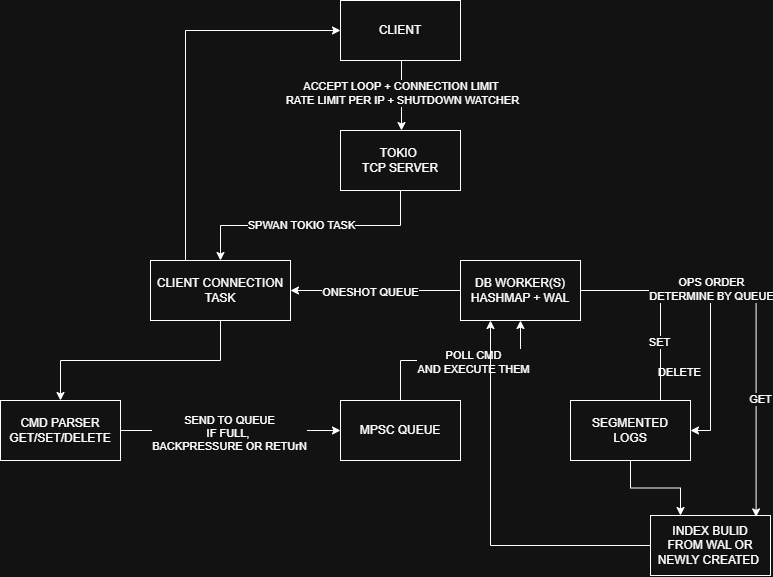

The diagram above was exported from draw.io. Its source (the exported page's mxGraphModel, read from the mxfile embedded in the PNG):
<mxGraphModel dx="1030" dy="704" grid="1" gridSize="10" guides="1" tooltips="1" connect="1" arrows="1" fold="1" page="1" pageScale="1" pageWidth="827" pageHeight="1169" math="0" shadow="0">
  <root>
    <mxCell id="0" />
    <mxCell id="1" parent="0" />
    <mxCell id="9I09GII3HRBb9-yJdy4k-5" edge="1" parent="1" style="edgeStyle=orthogonalEdgeStyle;rounded=0;orthogonalLoop=1;jettySize=auto;html=1;exitX=0.5;exitY=1;exitDx=0;exitDy=0;entryX=0.5;entryY=0;entryDx=0;entryDy=0;">
      <mxGeometry relative="1" as="geometry">
        <mxPoint x="421" y="100" as="sourcePoint" />
        <mxPoint x="421" y="170" as="targetPoint" />
      </mxGeometry>
    </mxCell>
    <mxCell id="9I09GII3HRBb9-yJdy4k-10" connectable="0" parent="9I09GII3HRBb9-yJdy4k-5" style="edgeLabel;html=1;align=center;verticalAlign=middle;resizable=0;points=[];" value="ACCEPT LOOP + CONNECTION LIMIT&amp;nbsp;&lt;div&gt;RATE LIMIT PER IP + SHUTDOWN WATCHER&lt;/div&gt;" vertex="1">
      <mxGeometry relative="1" x="-0.0743" y="-1" as="geometry">
        <mxPoint x="1" as="offset" />
      </mxGeometry>
    </mxCell>
    <mxCell id="9I09GII3HRBb9-yJdy4k-1" parent="1" style="rounded=0;whiteSpace=wrap;html=1;" value="CLIENT" vertex="1">
      <mxGeometry height="60" width="120" x="360" y="40" as="geometry" />
    </mxCell>
    <mxCell id="9I09GII3HRBb9-yJdy4k-6" edge="1" parent="1" source="9I09GII3HRBb9-yJdy4k-4" style="edgeStyle=orthogonalEdgeStyle;rounded=0;orthogonalLoop=1;jettySize=auto;html=1;exitX=0.5;exitY=1;exitDx=0;exitDy=0;" target="9I09GII3HRBb9-yJdy4k-7">
      <mxGeometry relative="1" as="geometry">
        <mxPoint x="270" y="390" as="targetPoint" />
      </mxGeometry>
    </mxCell>
    <mxCell id="9I09GII3HRBb9-yJdy4k-9" connectable="0" parent="9I09GII3HRBb9-yJdy4k-6" style="edgeLabel;html=1;align=center;verticalAlign=middle;resizable=0;points=[];" value="SPWAN TOKIO TASK" vertex="1">
      <mxGeometry relative="1" x="0.0545" y="-3" as="geometry">
        <mxPoint x="-3" y="2" as="offset" />
      </mxGeometry>
    </mxCell>
    <mxCell id="9I09GII3HRBb9-yJdy4k-4" parent="1" style="rounded=0;whiteSpace=wrap;html=1;" value="TOKIO&amp;nbsp;&lt;div&gt;TCP SERVER&lt;/div&gt;" vertex="1">
      <mxGeometry height="60" width="120" x="360" y="170" as="geometry" />
    </mxCell>
    <mxCell id="9I09GII3HRBb9-yJdy4k-22" edge="1" parent="1" source="9I09GII3HRBb9-yJdy4k-7" style="edgeStyle=orthogonalEdgeStyle;rounded=0;orthogonalLoop=1;jettySize=auto;html=1;exitX=0.5;exitY=1;exitDx=0;exitDy=0;entryX=0.5;entryY=0;entryDx=0;entryDy=0;" target="9I09GII3HRBb9-yJdy4k-21">
      <mxGeometry relative="1" as="geometry" />
    </mxCell>
    <mxCell id="PPUpF7TNIdDGFl3avJhy-10" edge="1" parent="1" source="9I09GII3HRBb9-yJdy4k-7" style="edgeStyle=orthogonalEdgeStyle;rounded=0;orthogonalLoop=1;jettySize=auto;html=1;exitX=0.25;exitY=0;exitDx=0;exitDy=0;entryX=0;entryY=0.5;entryDx=0;entryDy=0;" target="9I09GII3HRBb9-yJdy4k-1">
      <mxGeometry relative="1" as="geometry" />
    </mxCell>
    <mxCell id="9I09GII3HRBb9-yJdy4k-7" parent="1" style="rounded=0;whiteSpace=wrap;html=1;" value="CLIENT CONNECTION TASK" vertex="1">
      <mxGeometry height="60" width="140" x="170" y="300" as="geometry" />
    </mxCell>
    <mxCell id="9I09GII3HRBb9-yJdy4k-25" edge="1" parent="1" source="9I09GII3HRBb9-yJdy4k-21" style="edgeStyle=orthogonalEdgeStyle;rounded=0;orthogonalLoop=1;jettySize=auto;html=1;exitX=1;exitY=0.5;exitDx=0;exitDy=0;" target="9I09GII3HRBb9-yJdy4k-24">
      <mxGeometry relative="1" as="geometry" />
    </mxCell>
    <mxCell id="9I09GII3HRBb9-yJdy4k-26" connectable="0" parent="9I09GII3HRBb9-yJdy4k-25" style="edgeLabel;html=1;align=center;verticalAlign=middle;resizable=0;points=[];" value="SEND TO QUEUE&lt;div&gt;IF FULL,&amp;nbsp;&lt;div&gt;BACKPRESSURE OR RETUrN&lt;/div&gt;&lt;/div&gt;" vertex="1">
      <mxGeometry relative="1" x="-0.0154" y="-2" as="geometry">
        <mxPoint as="offset" />
      </mxGeometry>
    </mxCell>
    <mxCell id="9I09GII3HRBb9-yJdy4k-21" parent="1" style="rounded=0;whiteSpace=wrap;html=1;" value="CMD PARSER&lt;div&gt;GET/SET/DELETE&lt;/div&gt;" vertex="1">
      <mxGeometry height="60" width="120" x="20" y="440" as="geometry" />
    </mxCell>
    <mxCell id="PPUpF7TNIdDGFl3avJhy-7" edge="1" parent="1" source="9I09GII3HRBb9-yJdy4k-24" style="edgeStyle=orthogonalEdgeStyle;rounded=0;orthogonalLoop=1;jettySize=auto;html=1;exitX=0.5;exitY=0;exitDx=0;exitDy=0;entryX=0.5;entryY=1;entryDx=0;entryDy=0;" target="9I09GII3HRBb9-yJdy4k-36">
      <mxGeometry relative="1" as="geometry" />
    </mxCell>
    <mxCell id="PPUpF7TNIdDGFl3avJhy-8" connectable="0" parent="PPUpF7TNIdDGFl3avJhy-7" style="edgeLabel;html=1;align=center;verticalAlign=middle;resizable=0;points=[];" value="POLL CMD&lt;div&gt;AND EXECUTE THEM&lt;/div&gt;" vertex="1">
      <mxGeometry relative="1" x="0.1156" y="-1" as="geometry">
        <mxPoint as="offset" />
      </mxGeometry>
    </mxCell>
    <mxCell id="9I09GII3HRBb9-yJdy4k-24" parent="1" style="rounded=1;whiteSpace=wrap;html=1;arcSize=0;" value="MPSC QUEUE" vertex="1">
      <mxGeometry height="60" width="120" x="360" y="440" as="geometry" />
    </mxCell>
    <mxCell id="PPUpF7TNIdDGFl3avJhy-6" edge="1" parent="1" source="9I09GII3HRBb9-yJdy4k-36" style="edgeStyle=orthogonalEdgeStyle;rounded=0;orthogonalLoop=1;jettySize=auto;html=1;entryX=1;entryY=0.5;entryDx=0;entryDy=0;" target="9I09GII3HRBb9-yJdy4k-7">
      <mxGeometry relative="1" as="geometry" />
    </mxCell>
    <mxCell id="PPUpF7TNIdDGFl3avJhy-9" connectable="0" parent="PPUpF7TNIdDGFl3avJhy-6" style="edgeLabel;html=1;align=center;verticalAlign=middle;resizable=0;points=[];" value="ONESHOT QUEUE" vertex="1">
      <mxGeometry relative="1" x="0.07" y="1" as="geometry">
        <mxPoint as="offset" />
      </mxGeometry>
    </mxCell>
    <mxCell id="PPUpF7TNIdDGFl3avJhy-11" edge="1" parent="1" source="9I09GII3HRBb9-yJdy4k-36" style="edgeStyle=orthogonalEdgeStyle;rounded=0;orthogonalLoop=1;jettySize=auto;html=1;exitX=1;exitY=0.5;exitDx=0;exitDy=0;entryX=1;entryY=0.5;entryDx=0;entryDy=0;" target="PPUpF7TNIdDGFl3avJhy-20">
      <mxGeometry relative="1" as="geometry">
        <mxPoint x="700" y="330" as="targetPoint" />
      </mxGeometry>
    </mxCell>
    <mxCell id="PPUpF7TNIdDGFl3avJhy-13" connectable="0" parent="PPUpF7TNIdDGFl3avJhy-11" style="edgeLabel;html=1;align=center;verticalAlign=middle;resizable=0;points=[];" value="DELETE" vertex="1">
      <mxGeometry relative="1" x="-0.3391" y="-2" as="geometry">
        <mxPoint x="2" y="79" as="offset" />
      </mxGeometry>
    </mxCell>
    <mxCell id="PPUpF7TNIdDGFl3avJhy-14" edge="1" parent="1" source="9I09GII3HRBb9-yJdy4k-36" style="edgeStyle=orthogonalEdgeStyle;rounded=0;orthogonalLoop=1;jettySize=auto;html=1;exitX=1;exitY=0.5;exitDx=0;exitDy=0;entryX=0.75;entryY=0.167;entryDx=0;entryDy=0;entryPerimeter=0;" target="PPUpF7TNIdDGFl3avJhy-20">
      <mxGeometry relative="1" as="geometry">
        <mxPoint x="610" y="450" as="targetPoint" />
      </mxGeometry>
    </mxCell>
    <mxCell id="PPUpF7TNIdDGFl3avJhy-15" connectable="0" parent="PPUpF7TNIdDGFl3avJhy-14" style="edgeLabel;html=1;align=center;verticalAlign=middle;resizable=0;points=[];" value="SET" vertex="1">
      <mxGeometry relative="1" x="0.36" y="2" as="geometry">
        <mxPoint x="-4" y="-5" as="offset" />
      </mxGeometry>
    </mxCell>
    <mxCell id="9I09GII3HRBb9-yJdy4k-36" parent="1" style="rounded=0;whiteSpace=wrap;html=1;" value="DB WORKER(S)&lt;br&gt;HASHMAP + WAL" vertex="1">
      <mxGeometry height="60" width="120" x="480" y="300" as="geometry" />
    </mxCell>
    <mxCell id="PPUpF7TNIdDGFl3avJhy-17" edge="1" parent="1" source="PPUpF7TNIdDGFl3avJhy-12" style="edgeStyle=orthogonalEdgeStyle;rounded=0;orthogonalLoop=1;jettySize=auto;html=1;entryX=0.25;entryY=1;entryDx=0;entryDy=0;" target="9I09GII3HRBb9-yJdy4k-36">
      <mxGeometry relative="1" as="geometry">
        <mxPoint x="500" y="330" as="targetPoint" />
      </mxGeometry>
    </mxCell>
    <mxCell id="PPUpF7TNIdDGFl3avJhy-12" parent="1" style="rounded=0;whiteSpace=wrap;html=1;" value="INDEX BULID&lt;div&gt;FROM WAL OR&lt;br&gt;NEWLY CREATED&amp;nbsp;&lt;/div&gt;" vertex="1">
      <mxGeometry height="60" width="120" x="670" y="555" as="geometry" />
    </mxCell>
    <mxCell id="PPUpF7TNIdDGFl3avJhy-18" edge="1" parent="1" source="9I09GII3HRBb9-yJdy4k-36" style="edgeStyle=orthogonalEdgeStyle;rounded=0;orthogonalLoop=1;jettySize=auto;html=1;exitX=1;exitY=0.5;exitDx=0;exitDy=0;entryX=0.88;entryY=0.023;entryDx=0;entryDy=0;entryPerimeter=0;" target="PPUpF7TNIdDGFl3avJhy-12" value="">
      <mxGeometry relative="1" as="geometry" />
    </mxCell>
    <mxCell id="PPUpF7TNIdDGFl3avJhy-19" connectable="0" parent="PPUpF7TNIdDGFl3avJhy-18" style="edgeLabel;html=1;align=center;verticalAlign=middle;resizable=0;points=[];" value="GET" vertex="1">
      <mxGeometry relative="1" x="0.5207" as="geometry">
        <mxPoint x="4" y="-22" as="offset" />
      </mxGeometry>
    </mxCell>
    <mxCell id="PPUpF7TNIdDGFl3avJhy-23" connectable="0" parent="PPUpF7TNIdDGFl3avJhy-18" style="edgeLabel;html=1;align=center;verticalAlign=middle;resizable=0;points=[];" value="OPS ORDER&lt;div&gt;DETERMINE BY QUEUE&lt;/div&gt;" vertex="1">
      <mxGeometry relative="1" x="-0.8472" y="2" as="geometry">
        <mxPoint x="99" as="offset" />
      </mxGeometry>
    </mxCell>
    <mxCell id="PPUpF7TNIdDGFl3avJhy-22" edge="1" parent="1" source="PPUpF7TNIdDGFl3avJhy-20" style="edgeStyle=orthogonalEdgeStyle;rounded=0;orthogonalLoop=1;jettySize=auto;html=1;exitX=0.5;exitY=1;exitDx=0;exitDy=0;entryX=0.25;entryY=0;entryDx=0;entryDy=0;" target="PPUpF7TNIdDGFl3avJhy-12">
      <mxGeometry relative="1" as="geometry" />
    </mxCell>
    <mxCell id="PPUpF7TNIdDGFl3avJhy-20" parent="1" style="rounded=0;whiteSpace=wrap;html=1;" value="SEGMENTED&lt;div&gt;LOGS&lt;/div&gt;" vertex="1">
      <mxGeometry height="60" width="120" x="590" y="440" as="geometry" />
    </mxCell>
  </root>
</mxGraphModel>